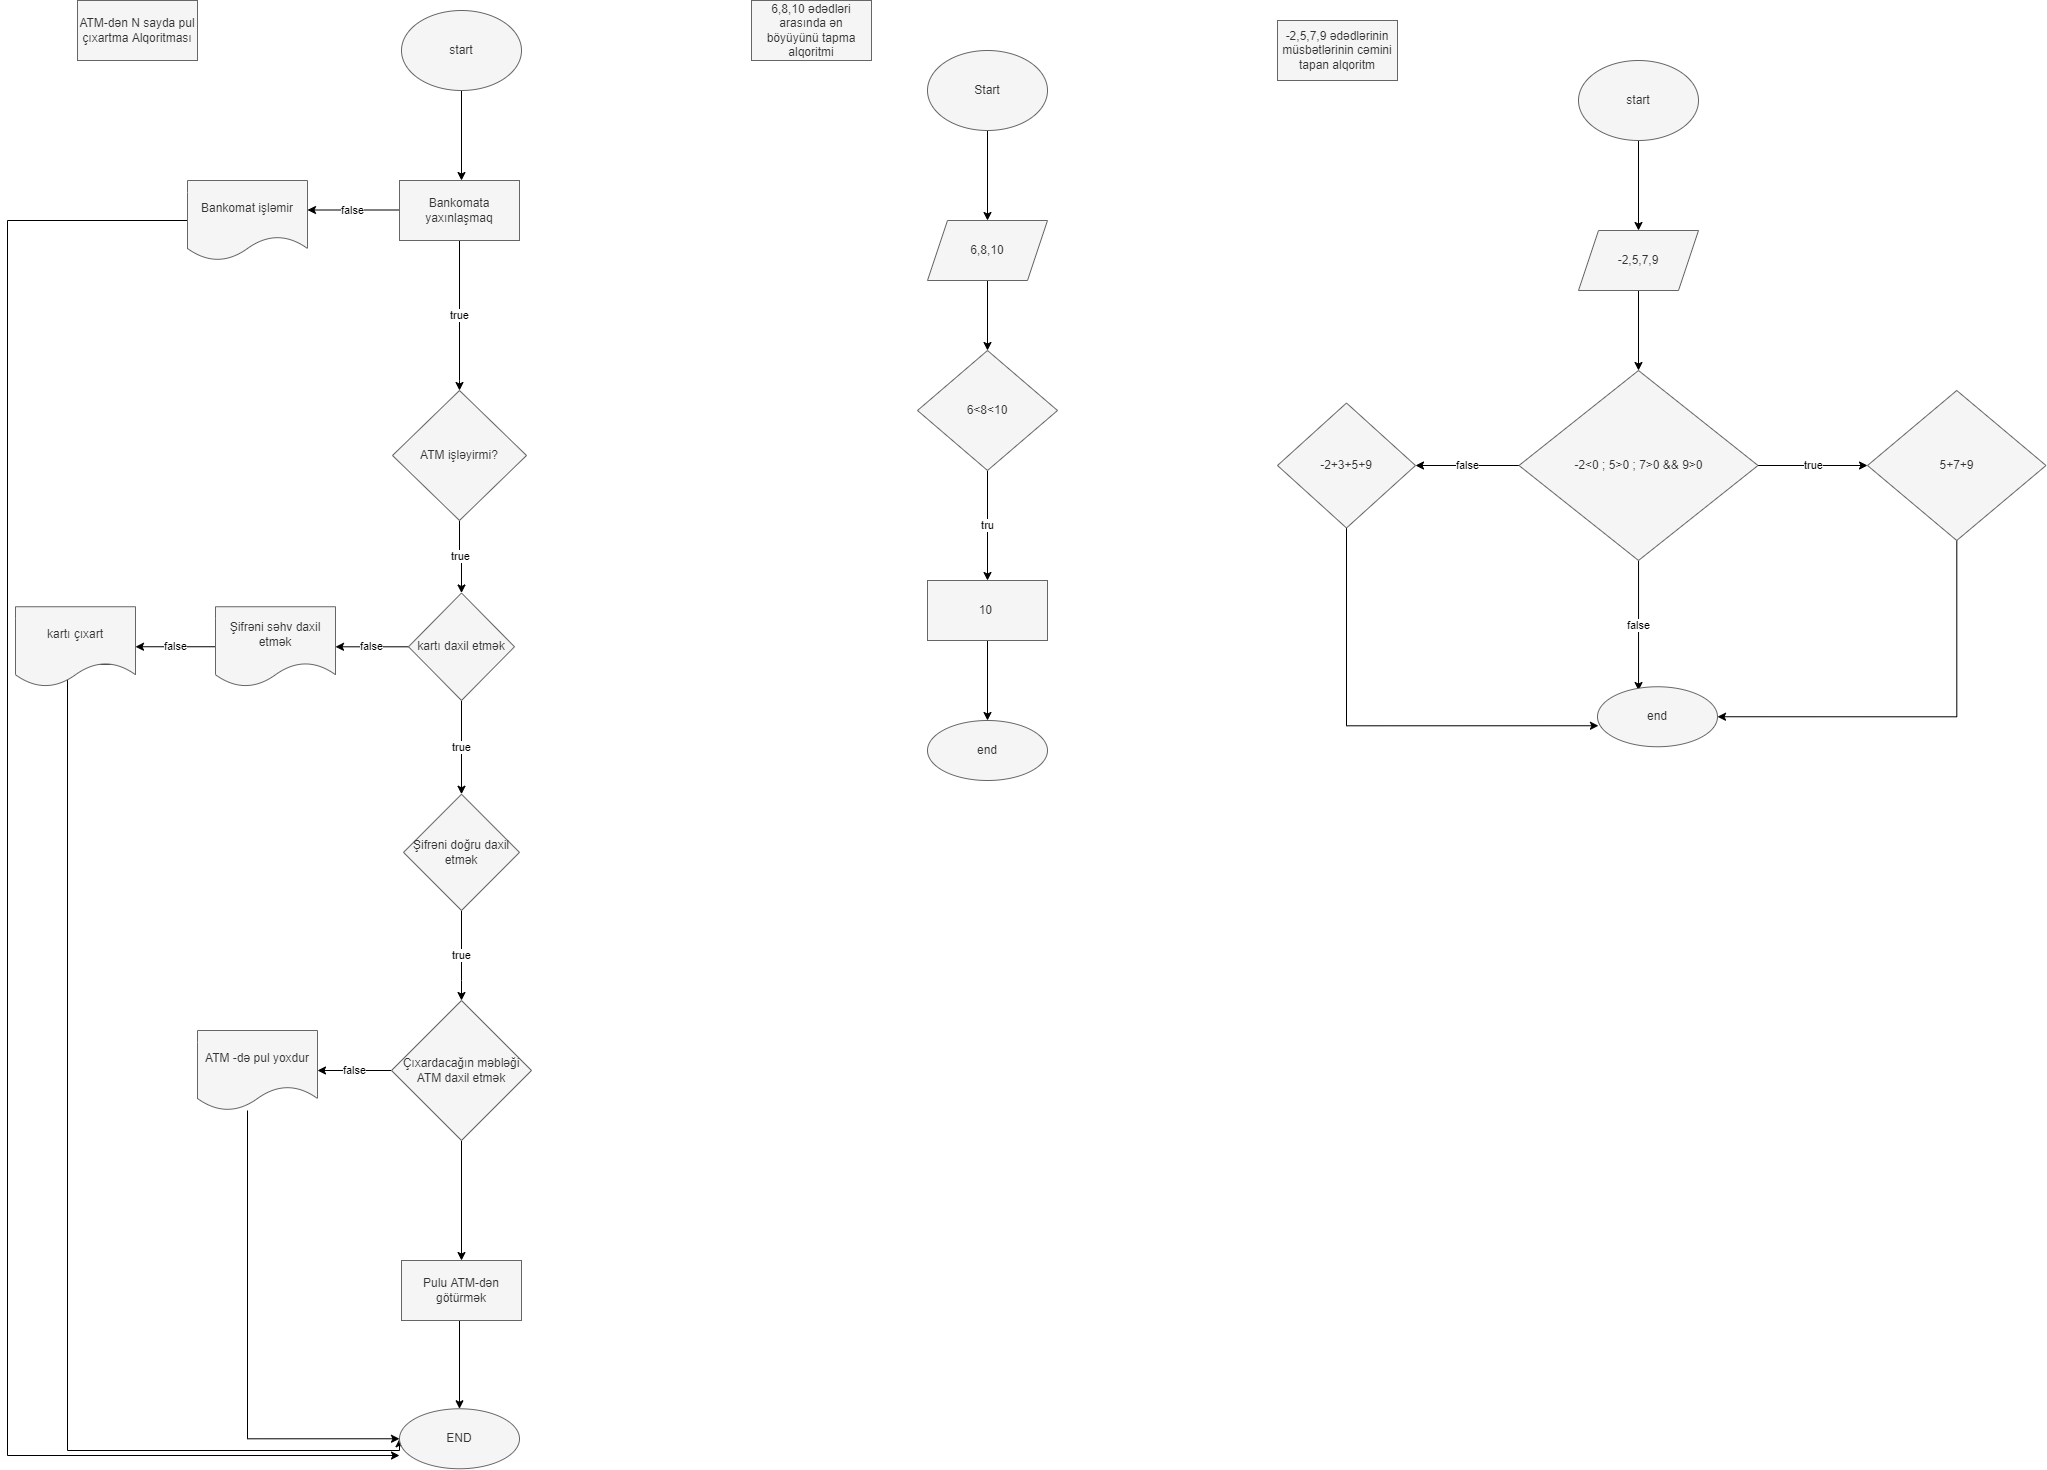

The diagram above was exported from draw.io. Its source (the exported page's mxGraphModel, read from the mxfile embedded in the PNG):
<mxGraphModel dx="1695" dy="450" grid="1" gridSize="10" guides="1" tooltips="1" connect="1" arrows="1" fold="1" page="1" pageScale="1" pageWidth="827" pageHeight="1169" math="0" shadow="0">
  <root>
    <mxCell id="0" />
    <mxCell id="1" parent="0" />
    <mxCell id="banU3R48If5S-pm9yJl6-4" value="" style="edgeStyle=orthogonalEdgeStyle;rounded=0;orthogonalLoop=1;jettySize=auto;html=1;" parent="1" source="banU3R48If5S-pm9yJl6-1" edge="1">
      <mxGeometry relative="1" as="geometry">
        <mxPoint x="64" y="230" as="targetPoint" />
      </mxGeometry>
    </mxCell>
    <mxCell id="banU3R48If5S-pm9yJl6-1" value="start" style="ellipse;whiteSpace=wrap;html=1;fillColor=#f5f5f5;fontColor=#333333;strokeColor=#666666;" parent="1" vertex="1">
      <mxGeometry x="4" y="60" width="120" height="80" as="geometry" />
    </mxCell>
    <mxCell id="banU3R48If5S-pm9yJl6-2" value="ATM-dən N sayda pul çıxartma Alqoritması" style="rounded=0;whiteSpace=wrap;html=1;fillColor=#f5f5f5;fontColor=#333333;strokeColor=#666666;" parent="1" vertex="1">
      <mxGeometry x="-320" y="50" width="120" height="60" as="geometry" />
    </mxCell>
    <mxCell id="banU3R48If5S-pm9yJl6-7" value="true" style="edgeStyle=orthogonalEdgeStyle;rounded=0;orthogonalLoop=1;jettySize=auto;html=1;exitX=0.5;exitY=1;exitDx=0;exitDy=0;" parent="1" source="qKJEX98r6ST4Tt1myzA1-9" edge="1">
      <mxGeometry relative="1" as="geometry">
        <mxPoint x="60" y="320" as="sourcePoint" />
        <mxPoint x="62" y="440" as="targetPoint" />
        <Array as="points">
          <mxPoint x="62" y="430" />
        </Array>
      </mxGeometry>
    </mxCell>
    <mxCell id="banU3R48If5S-pm9yJl6-9" value="false" style="edgeStyle=orthogonalEdgeStyle;rounded=0;orthogonalLoop=1;jettySize=auto;html=1;" parent="1" edge="1">
      <mxGeometry relative="1" as="geometry">
        <mxPoint x="-90" y="259.5" as="targetPoint" />
        <mxPoint x="1" y="259.5" as="sourcePoint" />
      </mxGeometry>
    </mxCell>
    <mxCell id="banU3R48If5S-pm9yJl6-11" value="true" style="edgeStyle=orthogonalEdgeStyle;rounded=0;orthogonalLoop=1;jettySize=auto;html=1;" parent="1" source="banU3R48If5S-pm9yJl6-6" target="banU3R48If5S-pm9yJl6-10" edge="1">
      <mxGeometry relative="1" as="geometry" />
    </mxCell>
    <mxCell id="banU3R48If5S-pm9yJl6-6" value="ATM işləyirmi?" style="rhombus;whiteSpace=wrap;html=1;fillColor=#f5f5f5;strokeColor=#666666;fontColor=#333333;" parent="1" vertex="1">
      <mxGeometry x="-5" y="440" width="134" height="130" as="geometry" />
    </mxCell>
    <mxCell id="banU3R48If5S-pm9yJl6-13" value="true" style="edgeStyle=orthogonalEdgeStyle;rounded=0;orthogonalLoop=1;jettySize=auto;html=1;" parent="1" source="banU3R48If5S-pm9yJl6-10" target="banU3R48If5S-pm9yJl6-12" edge="1">
      <mxGeometry relative="1" as="geometry" />
    </mxCell>
    <mxCell id="banU3R48If5S-pm9yJl6-18" value="false" style="edgeStyle=orthogonalEdgeStyle;rounded=0;orthogonalLoop=1;jettySize=auto;html=1;" parent="1" source="banU3R48If5S-pm9yJl6-10" target="banU3R48If5S-pm9yJl6-16" edge="1">
      <mxGeometry relative="1" as="geometry" />
    </mxCell>
    <mxCell id="banU3R48If5S-pm9yJl6-10" value="kartı daxil etmək" style="rhombus;whiteSpace=wrap;html=1;fillColor=#f5f5f5;strokeColor=#666666;fontColor=#333333;" parent="1" vertex="1">
      <mxGeometry x="11" y="642.5" width="106" height="107.5" as="geometry" />
    </mxCell>
    <mxCell id="qKJEX98r6ST4Tt1myzA1-2" value="true" style="edgeStyle=orthogonalEdgeStyle;rounded=0;orthogonalLoop=1;jettySize=auto;html=1;" edge="1" parent="1" source="banU3R48If5S-pm9yJl6-12" target="qKJEX98r6ST4Tt1myzA1-1">
      <mxGeometry relative="1" as="geometry">
        <Array as="points">
          <mxPoint x="64" y="1030" />
          <mxPoint x="64" y="1030" />
        </Array>
      </mxGeometry>
    </mxCell>
    <mxCell id="banU3R48If5S-pm9yJl6-12" value="Şifrəni doğru daxil etmək" style="rhombus;whiteSpace=wrap;html=1;fillColor=#f5f5f5;strokeColor=#666666;fontColor=#333333;" parent="1" vertex="1">
      <mxGeometry x="6" y="843.75" width="116" height="116.25" as="geometry" />
    </mxCell>
    <mxCell id="banU3R48If5S-pm9yJl6-20" value="false" style="edgeStyle=orthogonalEdgeStyle;rounded=0;orthogonalLoop=1;jettySize=auto;html=1;" parent="1" source="banU3R48If5S-pm9yJl6-16" target="banU3R48If5S-pm9yJl6-19" edge="1">
      <mxGeometry relative="1" as="geometry" />
    </mxCell>
    <mxCell id="banU3R48If5S-pm9yJl6-16" value="Şifrəni səhv daxil etmək" style="shape=document;whiteSpace=wrap;html=1;boundedLbl=1;fillColor=#f5f5f5;fontColor=#333333;strokeColor=#666666;" parent="1" vertex="1">
      <mxGeometry x="-182" y="656.25" width="120" height="80" as="geometry" />
    </mxCell>
    <mxCell id="qKJEX98r6ST4Tt1myzA1-18" style="edgeStyle=orthogonalEdgeStyle;rounded=0;orthogonalLoop=1;jettySize=auto;html=1;entryX=0;entryY=0.779;entryDx=0;entryDy=0;entryPerimeter=0;" edge="1" parent="1" source="banU3R48If5S-pm9yJl6-17" target="qKJEX98r6ST4Tt1myzA1-10">
      <mxGeometry relative="1" as="geometry">
        <Array as="points">
          <mxPoint x="-390" y="270" />
          <mxPoint x="-390" y="1505" />
        </Array>
      </mxGeometry>
    </mxCell>
    <mxCell id="banU3R48If5S-pm9yJl6-17" value="Bankomat işləmir" style="shape=document;whiteSpace=wrap;html=1;boundedLbl=1;fillColor=#f5f5f5;fontColor=#333333;strokeColor=#666666;" parent="1" vertex="1">
      <mxGeometry x="-210" y="230" width="120" height="80" as="geometry" />
    </mxCell>
    <mxCell id="qKJEX98r6ST4Tt1myzA1-16" style="edgeStyle=orthogonalEdgeStyle;rounded=0;orthogonalLoop=1;jettySize=auto;html=1;entryX=0;entryY=0.5;entryDx=0;entryDy=0;exitX=0.808;exitY=0.722;exitDx=0;exitDy=0;exitPerimeter=0;" edge="1" parent="1" source="banU3R48If5S-pm9yJl6-19" target="qKJEX98r6ST4Tt1myzA1-10">
      <mxGeometry relative="1" as="geometry">
        <Array as="points">
          <mxPoint x="-330" y="714" />
          <mxPoint x="-330" y="1500" />
          <mxPoint x="2" y="1500" />
        </Array>
      </mxGeometry>
    </mxCell>
    <mxCell id="banU3R48If5S-pm9yJl6-19" value="kartı çıxart" style="shape=document;whiteSpace=wrap;html=1;boundedLbl=1;fillColor=#f5f5f5;strokeColor=#666666;fontColor=#333333;" parent="1" vertex="1">
      <mxGeometry x="-382" y="656.25" width="120" height="80" as="geometry" />
    </mxCell>
    <mxCell id="qKJEX98r6ST4Tt1myzA1-6" value="false" style="edgeStyle=orthogonalEdgeStyle;rounded=0;orthogonalLoop=1;jettySize=auto;html=1;" edge="1" parent="1" source="qKJEX98r6ST4Tt1myzA1-1" target="qKJEX98r6ST4Tt1myzA1-5">
      <mxGeometry relative="1" as="geometry" />
    </mxCell>
    <mxCell id="qKJEX98r6ST4Tt1myzA1-15" value="" style="edgeStyle=orthogonalEdgeStyle;rounded=0;orthogonalLoop=1;jettySize=auto;html=1;" edge="1" parent="1" source="qKJEX98r6ST4Tt1myzA1-1" target="qKJEX98r6ST4Tt1myzA1-14">
      <mxGeometry relative="1" as="geometry" />
    </mxCell>
    <mxCell id="qKJEX98r6ST4Tt1myzA1-1" value="Çıxardacağın məbləği ATM daxil etmək" style="rhombus;whiteSpace=wrap;html=1;fillColor=#f5f5f5;strokeColor=#666666;fontColor=#333333;" vertex="1" parent="1">
      <mxGeometry x="-6" y="1050" width="140" height="140" as="geometry" />
    </mxCell>
    <mxCell id="qKJEX98r6ST4Tt1myzA1-11" value="" style="edgeStyle=orthogonalEdgeStyle;rounded=0;orthogonalLoop=1;jettySize=auto;html=1;" edge="1" parent="1" target="qKJEX98r6ST4Tt1myzA1-10">
      <mxGeometry relative="1" as="geometry">
        <mxPoint x="62" y="1362.18" as="sourcePoint" />
      </mxGeometry>
    </mxCell>
    <mxCell id="qKJEX98r6ST4Tt1myzA1-17" style="edgeStyle=orthogonalEdgeStyle;rounded=0;orthogonalLoop=1;jettySize=auto;html=1;entryX=0;entryY=0.5;entryDx=0;entryDy=0;" edge="1" parent="1" source="qKJEX98r6ST4Tt1myzA1-5" target="qKJEX98r6ST4Tt1myzA1-10">
      <mxGeometry relative="1" as="geometry">
        <Array as="points">
          <mxPoint x="-150" y="1488" />
        </Array>
      </mxGeometry>
    </mxCell>
    <mxCell id="qKJEX98r6ST4Tt1myzA1-5" value="ATM -də pul yoxdur" style="shape=document;whiteSpace=wrap;html=1;boundedLbl=1;fillColor=#f5f5f5;strokeColor=#666666;fontColor=#333333;" vertex="1" parent="1">
      <mxGeometry x="-200" y="1080" width="120" height="80" as="geometry" />
    </mxCell>
    <mxCell id="qKJEX98r6ST4Tt1myzA1-9" value="Bankomata yaxınlaşmaq" style="rounded=0;whiteSpace=wrap;html=1;fillColor=#f5f5f5;fontColor=#333333;strokeColor=#666666;" vertex="1" parent="1">
      <mxGeometry x="2" y="230" width="120" height="60" as="geometry" />
    </mxCell>
    <mxCell id="qKJEX98r6ST4Tt1myzA1-10" value="END" style="ellipse;whiteSpace=wrap;html=1;fillColor=#f5f5f5;strokeColor=#666666;fontColor=#333333;" vertex="1" parent="1">
      <mxGeometry x="2" y="1458.27" width="120" height="60" as="geometry" />
    </mxCell>
    <mxCell id="qKJEX98r6ST4Tt1myzA1-14" value="Pulu ATM-dən götürmək" style="whiteSpace=wrap;html=1;fillColor=#f5f5f5;strokeColor=#666666;fontColor=#333333;" vertex="1" parent="1">
      <mxGeometry x="4" y="1310" width="120" height="60" as="geometry" />
    </mxCell>
    <mxCell id="qKJEX98r6ST4Tt1myzA1-19" value="6,8,10 ədədləri arasında ən böyüyünü tapma alqoritmi" style="rounded=0;whiteSpace=wrap;html=1;fillColor=#f5f5f5;fontColor=#333333;strokeColor=#666666;" vertex="1" parent="1">
      <mxGeometry x="354" y="50" width="120" height="60" as="geometry" />
    </mxCell>
    <mxCell id="qKJEX98r6ST4Tt1myzA1-22" value="" style="edgeStyle=orthogonalEdgeStyle;rounded=0;orthogonalLoop=1;jettySize=auto;html=1;" edge="1" parent="1" source="qKJEX98r6ST4Tt1myzA1-20" target="qKJEX98r6ST4Tt1myzA1-21">
      <mxGeometry relative="1" as="geometry" />
    </mxCell>
    <mxCell id="qKJEX98r6ST4Tt1myzA1-20" value="Start" style="ellipse;whiteSpace=wrap;html=1;fillColor=#f5f5f5;fontColor=#333333;strokeColor=#666666;" vertex="1" parent="1">
      <mxGeometry x="530" y="100" width="120" height="80" as="geometry" />
    </mxCell>
    <mxCell id="qKJEX98r6ST4Tt1myzA1-24" value="" style="edgeStyle=orthogonalEdgeStyle;rounded=0;orthogonalLoop=1;jettySize=auto;html=1;" edge="1" parent="1" source="qKJEX98r6ST4Tt1myzA1-21" target="qKJEX98r6ST4Tt1myzA1-23">
      <mxGeometry relative="1" as="geometry" />
    </mxCell>
    <mxCell id="qKJEX98r6ST4Tt1myzA1-21" value="6,8,10" style="shape=parallelogram;perimeter=parallelogramPerimeter;whiteSpace=wrap;html=1;fixedSize=1;fillColor=#f5f5f5;strokeColor=#666666;fontColor=#333333;" vertex="1" parent="1">
      <mxGeometry x="530" y="270" width="120" height="60" as="geometry" />
    </mxCell>
    <mxCell id="qKJEX98r6ST4Tt1myzA1-30" value="tru" style="edgeStyle=orthogonalEdgeStyle;rounded=0;orthogonalLoop=1;jettySize=auto;html=1;" edge="1" parent="1" source="qKJEX98r6ST4Tt1myzA1-23" target="qKJEX98r6ST4Tt1myzA1-29">
      <mxGeometry relative="1" as="geometry" />
    </mxCell>
    <mxCell id="qKJEX98r6ST4Tt1myzA1-23" value="6&amp;lt;8&amp;lt;10" style="rhombus;whiteSpace=wrap;html=1;fillColor=#f5f5f5;strokeColor=#666666;fontColor=#333333;" vertex="1" parent="1">
      <mxGeometry x="520" y="400" width="140" height="120" as="geometry" />
    </mxCell>
    <mxCell id="qKJEX98r6ST4Tt1myzA1-32" value="" style="edgeStyle=orthogonalEdgeStyle;rounded=0;orthogonalLoop=1;jettySize=auto;html=1;" edge="1" parent="1" source="qKJEX98r6ST4Tt1myzA1-29" target="qKJEX98r6ST4Tt1myzA1-31">
      <mxGeometry relative="1" as="geometry" />
    </mxCell>
    <mxCell id="qKJEX98r6ST4Tt1myzA1-29" value="10&amp;nbsp;" style="whiteSpace=wrap;html=1;fillColor=#f5f5f5;strokeColor=#666666;fontColor=#333333;" vertex="1" parent="1">
      <mxGeometry x="530" y="630" width="120" height="60" as="geometry" />
    </mxCell>
    <mxCell id="qKJEX98r6ST4Tt1myzA1-31" value="end" style="ellipse;whiteSpace=wrap;html=1;fillColor=#f5f5f5;strokeColor=#666666;fontColor=#333333;" vertex="1" parent="1">
      <mxGeometry x="530" y="770" width="120" height="60" as="geometry" />
    </mxCell>
    <mxCell id="qKJEX98r6ST4Tt1myzA1-33" value="-2,5,7,9 ədədlərinin müsbətlərinin cəmini tapan alqoritm" style="rounded=0;whiteSpace=wrap;html=1;fillColor=#f5f5f5;fontColor=#333333;strokeColor=#666666;" vertex="1" parent="1">
      <mxGeometry x="880" y="70" width="120" height="60" as="geometry" />
    </mxCell>
    <mxCell id="qKJEX98r6ST4Tt1myzA1-36" value="" style="edgeStyle=orthogonalEdgeStyle;rounded=0;orthogonalLoop=1;jettySize=auto;html=1;" edge="1" parent="1" source="qKJEX98r6ST4Tt1myzA1-34" target="qKJEX98r6ST4Tt1myzA1-35">
      <mxGeometry relative="1" as="geometry" />
    </mxCell>
    <mxCell id="qKJEX98r6ST4Tt1myzA1-34" value="start" style="ellipse;whiteSpace=wrap;html=1;fillColor=#f5f5f5;strokeColor=#666666;fontColor=#333333;" vertex="1" parent="1">
      <mxGeometry x="1181" y="110" width="120" height="80" as="geometry" />
    </mxCell>
    <mxCell id="qKJEX98r6ST4Tt1myzA1-38" value="" style="edgeStyle=orthogonalEdgeStyle;rounded=0;orthogonalLoop=1;jettySize=auto;html=1;" edge="1" parent="1" source="qKJEX98r6ST4Tt1myzA1-35" target="qKJEX98r6ST4Tt1myzA1-37">
      <mxGeometry relative="1" as="geometry" />
    </mxCell>
    <mxCell id="qKJEX98r6ST4Tt1myzA1-35" value="-2,5,7,9" style="shape=parallelogram;perimeter=parallelogramPerimeter;whiteSpace=wrap;html=1;fixedSize=1;fillColor=#f5f5f5;strokeColor=#666666;fontColor=#333333;" vertex="1" parent="1">
      <mxGeometry x="1181" y="280" width="120" height="60" as="geometry" />
    </mxCell>
    <mxCell id="qKJEX98r6ST4Tt1myzA1-40" value="true" style="edgeStyle=orthogonalEdgeStyle;rounded=0;orthogonalLoop=1;jettySize=auto;html=1;" edge="1" parent="1" source="qKJEX98r6ST4Tt1myzA1-37" target="qKJEX98r6ST4Tt1myzA1-39">
      <mxGeometry relative="1" as="geometry" />
    </mxCell>
    <mxCell id="qKJEX98r6ST4Tt1myzA1-44" value="false" style="edgeStyle=orthogonalEdgeStyle;rounded=0;orthogonalLoop=1;jettySize=auto;html=1;" edge="1" parent="1" source="qKJEX98r6ST4Tt1myzA1-37" target="qKJEX98r6ST4Tt1myzA1-43">
      <mxGeometry relative="1" as="geometry" />
    </mxCell>
    <mxCell id="qKJEX98r6ST4Tt1myzA1-47" value="false" style="edgeStyle=orthogonalEdgeStyle;rounded=0;orthogonalLoop=1;jettySize=auto;html=1;entryX=0.342;entryY=0.063;entryDx=0;entryDy=0;entryPerimeter=0;" edge="1" parent="1" source="qKJEX98r6ST4Tt1myzA1-37" target="qKJEX98r6ST4Tt1myzA1-41">
      <mxGeometry relative="1" as="geometry" />
    </mxCell>
    <mxCell id="qKJEX98r6ST4Tt1myzA1-37" value="-2&amp;lt;0 ; 5&amp;gt;0 ; 7&amp;gt;0 &amp;amp;&amp;amp; 9&amp;gt;0" style="rhombus;whiteSpace=wrap;html=1;fillColor=#f5f5f5;strokeColor=#666666;fontColor=#333333;" vertex="1" parent="1">
      <mxGeometry x="1121.5" y="420" width="239" height="190" as="geometry" />
    </mxCell>
    <mxCell id="qKJEX98r6ST4Tt1myzA1-48" style="edgeStyle=orthogonalEdgeStyle;rounded=0;orthogonalLoop=1;jettySize=auto;html=1;entryX=1;entryY=0.5;entryDx=0;entryDy=0;" edge="1" parent="1" source="qKJEX98r6ST4Tt1myzA1-39" target="qKJEX98r6ST4Tt1myzA1-41">
      <mxGeometry relative="1" as="geometry">
        <Array as="points">
          <mxPoint x="1559" y="766" />
        </Array>
      </mxGeometry>
    </mxCell>
    <mxCell id="qKJEX98r6ST4Tt1myzA1-39" value="5+7+9" style="rhombus;whiteSpace=wrap;html=1;fillColor=#f5f5f5;strokeColor=#666666;fontColor=#333333;" vertex="1" parent="1">
      <mxGeometry x="1470" y="440" width="178.5" height="150" as="geometry" />
    </mxCell>
    <mxCell id="qKJEX98r6ST4Tt1myzA1-41" value="end" style="ellipse;whiteSpace=wrap;html=1;fillColor=#f5f5f5;strokeColor=#666666;fontColor=#333333;" vertex="1" parent="1">
      <mxGeometry x="1200" y="736.25" width="120" height="60" as="geometry" />
    </mxCell>
    <mxCell id="qKJEX98r6ST4Tt1myzA1-45" style="edgeStyle=orthogonalEdgeStyle;rounded=0;orthogonalLoop=1;jettySize=auto;html=1;entryX=0.008;entryY=0.65;entryDx=0;entryDy=0;entryPerimeter=0;" edge="1" parent="1" source="qKJEX98r6ST4Tt1myzA1-43" target="qKJEX98r6ST4Tt1myzA1-41">
      <mxGeometry relative="1" as="geometry">
        <Array as="points">
          <mxPoint x="949" y="775" />
        </Array>
      </mxGeometry>
    </mxCell>
    <mxCell id="qKJEX98r6ST4Tt1myzA1-43" value="-2+3+5+9" style="rhombus;whiteSpace=wrap;html=1;fillColor=#f5f5f5;strokeColor=#666666;fontColor=#333333;" vertex="1" parent="1">
      <mxGeometry x="880" y="452.5" width="138" height="125" as="geometry" />
    </mxCell>
  </root>
</mxGraphModel>